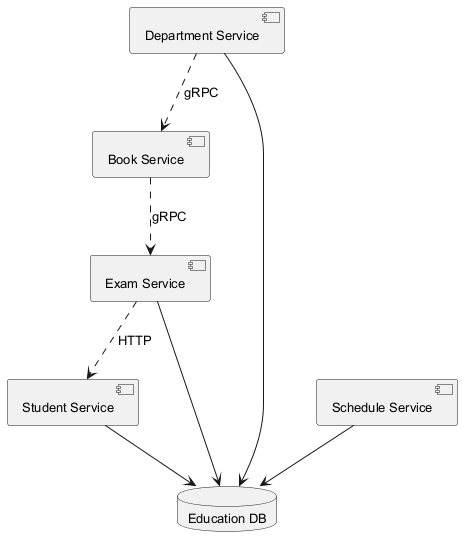

The diagram above was rendered by PlantUML. Its source (embedded in the PNG):
@startuml
skinparam backgroundColor #FFFFFF
skinparam classBackgroundColor #F1F8E9
skinparam classBorderColor #33691E
skinparam defaultFontSize 13
component "Department Service" as C_DepartmentService
component "Exam Service" as C_ExamService
component "Student Service" as C_StudentService
component "Schedule Service" as C_ScheduleService
component "Book Service" as C_BookService
database "Education DB" as DB_education
C_DepartmentService --> DB_education
C_ExamService --> DB_education
C_StudentService --> DB_education
C_ScheduleService --> DB_education
C_ExamService ..> C_StudentService : HTTP
C_DepartmentService ..> C_BookService : gRPC
C_BookService ..> C_ExamService : gRPC
@enduml